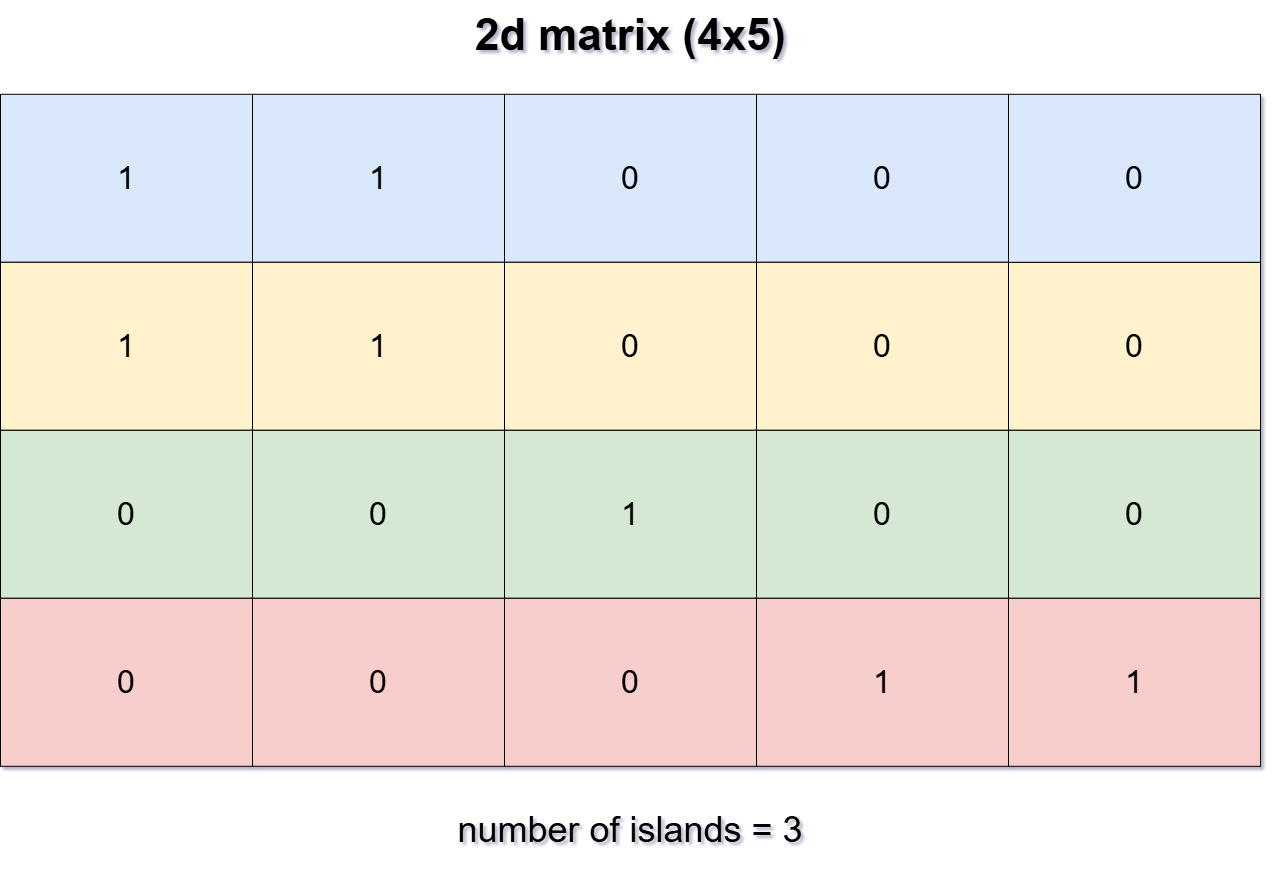

The diagram above was exported from draw.io. Its source (the exported page's mxGraphModel, read from the mxfile embedded in the PNG):
<mxGraphModel dx="2769" dy="2069" grid="0" gridSize="10" guides="1" tooltips="1" connect="1" arrows="1" fold="1" page="0" pageScale="1" pageWidth="827" pageHeight="1169" math="0" shadow="0">
  <root>
    <mxCell id="0" />
    <mxCell id="1" parent="0" />
    <mxCell id="2" value="2d matrix (4x5)" style="text;align=center;fontSize=44;fontStyle=1" vertex="1" parent="1">
      <mxGeometry x="2034" y="-144" width="462" height="63" as="geometry" />
    </mxCell>
    <mxCell id="3" value="1" style="rounded=0;whiteSpace=wrap;html=1;strokeColor=#000000;fillColor=#dae8fc;fontSize=32;" vertex="1" parent="1">
      <mxGeometry x="1635" y="-50.200000000000045" width="252" height="168" as="geometry" />
    </mxCell>
    <mxCell id="4" value="1" style="rounded=0;whiteSpace=wrap;html=1;strokeColor=#000000;fillColor=#dae8fc;fontSize=32;" vertex="1" parent="1">
      <mxGeometry x="1887" y="-50.200000000000045" width="252" height="168" as="geometry" />
    </mxCell>
    <mxCell id="5" value="0" style="rounded=0;whiteSpace=wrap;html=1;strokeColor=#000000;fillColor=#dae8fc;fontSize=32;" vertex="1" parent="1">
      <mxGeometry x="2139" y="-50.200000000000045" width="252" height="168" as="geometry" />
    </mxCell>
    <mxCell id="6" value="1" style="rounded=0;whiteSpace=wrap;html=1;strokeColor=#000000;fillColor=#fff2cc;fontSize=32;" vertex="1" parent="1">
      <mxGeometry x="1635" y="117.79999999999995" width="252" height="168" as="geometry" />
    </mxCell>
    <mxCell id="7" value="1" style="rounded=0;whiteSpace=wrap;html=1;strokeColor=#000000;fillColor=#fff2cc;fontSize=32;" vertex="1" parent="1">
      <mxGeometry x="1887" y="117.79999999999995" width="252" height="168" as="geometry" />
    </mxCell>
    <mxCell id="8" value="0" style="rounded=0;whiteSpace=wrap;html=1;strokeColor=#000000;fillColor=#fff2cc;fontSize=32;" vertex="1" parent="1">
      <mxGeometry x="2139" y="117.79999999999995" width="252" height="168" as="geometry" />
    </mxCell>
    <mxCell id="9" value="0" style="rounded=0;whiteSpace=wrap;html=1;strokeColor=#000000;fillColor=#d5e8d4;fontSize=32;" vertex="1" parent="1">
      <mxGeometry x="1635" y="285.79999999999995" width="252" height="168" as="geometry" />
    </mxCell>
    <mxCell id="10" value="0" style="rounded=0;whiteSpace=wrap;html=1;strokeColor=#000000;fillColor=#d5e8d4;fontSize=32;" vertex="1" parent="1">
      <mxGeometry x="1887" y="285.79999999999995" width="252" height="168" as="geometry" />
    </mxCell>
    <mxCell id="11" value="1" style="rounded=0;whiteSpace=wrap;html=1;strokeColor=#000000;fillColor=#d5e8d4;fontSize=32;" vertex="1" parent="1">
      <mxGeometry x="2139" y="285.79999999999995" width="252" height="168" as="geometry" />
    </mxCell>
    <mxCell id="12" value="0" style="rounded=0;whiteSpace=wrap;html=1;strokeColor=#000000;fillColor=#dae8fc;fontSize=32;" vertex="1" parent="1">
      <mxGeometry x="2391" y="-50.200000000000045" width="252" height="168" as="geometry" />
    </mxCell>
    <mxCell id="13" value="0" style="rounded=0;whiteSpace=wrap;html=1;strokeColor=#000000;fillColor=#fff2cc;fontSize=32;" vertex="1" parent="1">
      <mxGeometry x="2391" y="117.79999999999995" width="252" height="168" as="geometry" />
    </mxCell>
    <mxCell id="14" value="0" style="rounded=0;whiteSpace=wrap;html=1;strokeColor=#000000;fillColor=#fff2cc;fontSize=32;" vertex="1" parent="1">
      <mxGeometry x="2643" y="117.79999999999995" width="252" height="168" as="geometry" />
    </mxCell>
    <mxCell id="15" value="0" style="rounded=0;whiteSpace=wrap;html=1;strokeColor=#000000;fillColor=#dae8fc;fontSize=32;" vertex="1" parent="1">
      <mxGeometry x="2643" y="-50.200000000000045" width="252" height="168" as="geometry" />
    </mxCell>
    <mxCell id="16" value="0" style="rounded=0;whiteSpace=wrap;html=1;strokeColor=#000000;fillColor=#d5e8d4;fontSize=32;" vertex="1" parent="1">
      <mxGeometry x="2391" y="285.79999999999995" width="252" height="168" as="geometry" />
    </mxCell>
    <mxCell id="17" value="0" style="rounded=0;whiteSpace=wrap;html=1;strokeColor=#000000;fillColor=#d5e8d4;fontSize=32;" vertex="1" parent="1">
      <mxGeometry x="2643" y="285.79999999999995" width="252" height="168" as="geometry" />
    </mxCell>
    <mxCell id="18" value="0" style="rounded=0;whiteSpace=wrap;html=1;strokeColor=#000000;fillColor=#f8cecc;fontSize=32;" vertex="1" parent="1">
      <mxGeometry x="1635" y="453.79999999999995" width="252" height="168" as="geometry" />
    </mxCell>
    <mxCell id="19" value="0" style="rounded=0;whiteSpace=wrap;html=1;strokeColor=#000000;fillColor=#f8cecc;fontSize=32;" vertex="1" parent="1">
      <mxGeometry x="1887" y="453.79999999999995" width="252" height="168" as="geometry" />
    </mxCell>
    <mxCell id="20" value="0" style="rounded=0;whiteSpace=wrap;html=1;strokeColor=#000000;fillColor=#f8cecc;fontSize=32;" vertex="1" parent="1">
      <mxGeometry x="2139" y="453.79999999999995" width="252" height="168" as="geometry" />
    </mxCell>
    <mxCell id="21" value="1" style="rounded=0;whiteSpace=wrap;html=1;strokeColor=#000000;fillColor=#f8cecc;fontSize=32;" vertex="1" parent="1">
      <mxGeometry x="2391" y="453.79999999999995" width="252" height="168" as="geometry" />
    </mxCell>
    <mxCell id="22" value="1" style="rounded=0;whiteSpace=wrap;html=1;strokeColor=#000000;fillColor=#f8cecc;fontSize=32;" vertex="1" parent="1">
      <mxGeometry x="2643" y="453.79999999999995" width="252" height="168" as="geometry" />
    </mxCell>
    <mxCell id="23" value="number of islands = 3" style="text;html=1;whiteSpace=wrap;strokeColor=none;fillColor=none;align=center;verticalAlign=middle;rounded=0;fontSize=36;" vertex="1" parent="1">
      <mxGeometry x="2034" y="653" width="462" height="63" as="geometry" />
    </mxCell>
  </root>
</mxGraphModel>